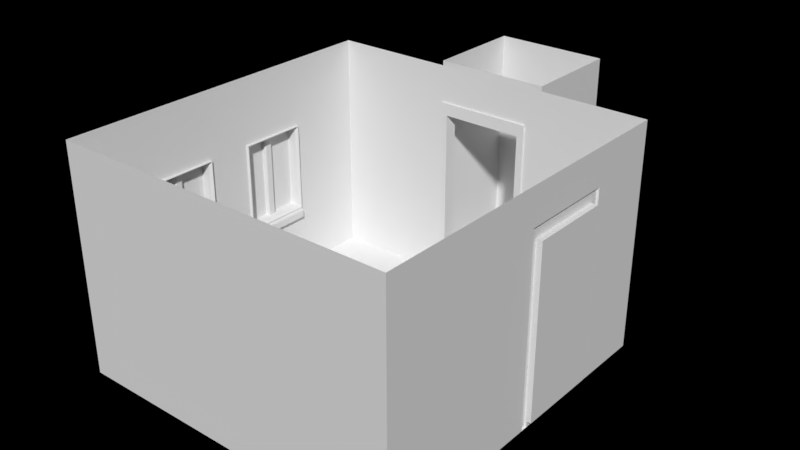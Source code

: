 # Source: room.blend  (saved by Blender 2.77.0; exported with 4.5.12 LTS)
import bpy
from mathutils import Matrix  # noqa: F401  (used for matrix-valued properties, if any)

bpy.ops.wm.read_factory_settings(use_empty=True)
scene = bpy.context.scene
scene.name = 'Scene'

# ---- collections
col_collection_1 = bpy.data.collections.new('Collection 1'); scene.collection.children.link(col_collection_1)

# ---- world
world_world = bpy.data.worlds.new('World'); scene.world = world_world
world_world.color = (0.0, -0.0, 0.0)
world_world.use_sun_shadow = False
world_world.sun_shadow_jitter_overblur = 0.0
world_world.cycles.sampling_method = 'MANUAL'

# ---- meshes
me_plane = bpy.data.meshes.new('Plane')
me_plane.from_pydata([(-1.5, -0.5, 0.0), (1.5, -0.5, 0.0), (-1.5, 2.5, 0.0), (1.5, 2.5, 0.0), (-0.5, -0.5, 0.0), (0.5, -0.5, 0.0), (0.5, 2.5, 0.0), (-0.5, 2.5, 0.0), (0.5, 3.5, 0.0), (-0.5, 3.5, 0.0), (0.5, 2.6, 0.0), (-0.5, 2.6, 0.0), (-0.3, -0.5, 0.0), (-0.36, 2.5, 0.0), (-0.3, 3.5, 0.0), (-0.36, 2.6, 0.0), (0.3, -0.5, 0.0), (0.36, 2.5, 0.0), (0.3, 3.5, 0.0), (0.36, 2.6, 0.0), (1.5, -0.5, 2.0), (1.5, 2.5, 2.0), (-0.5, -0.5, 2.0), (0.5, -0.5, 2.0), (0.5, 2.5, 2.0), (-0.5, 2.5, 2.0), (0.5, 3.5, 2.0), (-0.5, 3.5, 2.0), (0.5, 2.6, 2.0), (-0.5, 2.6, 2.0), (-0.3, -0.5, 2.0), (-0.36, 2.5, 2.0), (-0.3, 3.5, 2.0), (-0.36, 2.6, 2.0), (0.3, -0.5, 2.0), (0.36, 2.5, 2.0), (0.3, 3.5, 2.0), (0.36, 2.6, 2.0), (-1.5, 1.2, 2.0), (-1.5, -0.5, 0.6), (-1.5, -0.5, 1.4), (-1.5, 2.5, 1.4), (-1.5, 1.8, 2.0), (-1.5, 1.2, 0.0), (-1.5, 0.8, 0.0), (-1.5, 0.2, 0.0), (-1.5, -0.5, 2.0), (-1.5, 1.8, 0.0), (-1.5, 2.5, 2.0), (-1.5, 0.2, 2.0), (-1.5, 0.8, 2.0), (-1.5, 1.2, 1.4), (-1.5, 2.5, 0.6), (-1.5, 1.2, 0.6), (-1.5, 0.8, 0.6), (-1.5, 0.8, 1.4), (-1.5, 0.2, 0.6), (-1.5, 0.2, 1.4), (-1.5, -0.5, 0.51), (-1.5, 1.8, 0.51), (-1.5, 0.8, 0.51), (-1.5, 1.2, 0.51), (-1.5, 0.2, 0.51), (-1.47, 1.8, 0.59), (-1.47, 1.2, 0.59), (-1.46, 1.8, 0.5128), (-1.46, 0.8, 0.5128), (-1.47, 0.8, 0.59), (-1.46, 1.2, 0.5128), (-1.47, 0.2, 0.59), (-1.46, 0.2, 0.5128), (-1.49, 0.8, 0.6), (-1.465, 0.8, 0.51), (-1.49, 0.2, 0.6), (-1.5, 2.5, 0.51), (-0.42, 2.5, 0.05), (-0.35, -0.5, 0.05), (-0.35, -0.5, 1.6), (-1.46, 1.8, 0.57), (-1.46, 0.8, 0.57), (-1.46, 1.2, 0.57), (-1.46, 0.2, 0.57), (-1.465, 0.2, 0.51), (-0.42, 2.5, 1.568), (-1.465, 1.2, 0.51), (-1.49, 1.2, 0.6), (-0.35, -0.5, 2.0), (-1.49, 1.8, 0.6), (-1.465, 1.8, 0.51), (-0.42, 2.5, 2.0), (0.3, 3.5, 1.568), (0.5, 3.5, 1.568), (1.5, -0.5, 1.6), (0.5, -0.5, 1.6), (-0.3, 3.5, 1.568), (0.5, 2.6, 1.568), (0.36, 2.6, 1.568), (1.5, 2.5, 1.568), (-0.5, 3.5, 1.568), (0.36, 2.5, 1.568), (-0.5, 2.5, 1.568), (-0.36, 2.5, 1.568), (-0.36, 2.6, 1.568), (-0.5, -0.5, 1.6), (-0.5, 2.6, 1.568), (0.3, -0.5, 1.6), (0.5, 2.5, 1.568), (-0.3, -0.5, 1.6), (0.36, 2.5, 0.05), (-0.36, 2.5, 0.05), (0.36, 2.6, 0.05), (-0.36, 2.6, 0.05), (-1.5, 2.5, 0.05), (-0.35, -0.5, 0.0), (-1.5, 1.8, 0.05), (-1.5, 0.8, 0.05), (-1.5, 1.2, 0.05), (-1.5, 0.2, 0.05), (0.3, 3.5, 0.05), (-0.3, 3.5, 0.05), (0.5, 2.6, 0.05), (-0.5, 3.5, 0.05), (-0.5, 2.6, 0.05), (0.5, 3.5, 0.05), (1.5, -0.5, 0.05), (1.5, 2.5, 0.05), (-0.5, -0.5, 0.05), (0.5, 2.5, 0.05), (0.5, -0.5, 0.05), (0.3, -0.5, 0.05), (-0.3, -0.5, 0.05), (-1.0, -0.5, 0.0), (-0.42, 2.5, 0.0), (-1.5, -0.5, 0.05), (-0.5, 2.5, 0.05), (0.35, -0.5, 0.0), (0.42, 2.5, 0.0), (0.35, -0.5, 2.0), (0.42, 2.5, 2.0), (0.42, 2.5, 1.568), (0.35, -0.5, 1.6), (0.35, -0.5, 0.05), (0.42, 2.5, 0.05), (0.5, -0.5, 1.7), (0.36, 2.5, 1.676), (-0.5, 2.5, 1.676), (0.3, -0.5, 1.7), (-0.3, -0.5, 1.7), (-0.35, -0.5, 1.7), (-0.42, 2.5, 1.676), (1.5, -0.5, 1.7), (1.5, 2.5, 1.676), (-0.36, 2.5, 1.676), (-0.5, -0.5, 1.7), (0.5, 2.5, 1.676), (0.42, 2.5, 1.676), (0.35, -0.5, 1.7), (0.42, 2.481, 0.0), (0.36, 2.481, 0.0), (-0.42, 2.481, 0.05), (-0.42, 2.481, 1.568), (-0.42, 2.481, 0.0), (-0.36, 2.481, 0.05), (-0.36, 2.481, 1.676), (-0.36, 2.481, 1.568), (0.42, 2.481, 1.568), (0.36, 2.481, 1.568), (0.36, 2.481, 0.05), (-0.36, 2.481, 0.0), (0.42, 2.481, 0.05), (0.36, 2.481, 1.676), (-0.42, 2.481, 1.676), (0.42, 2.481, 1.676), (-1.5, -0.5, 0.555), (-1.5, 2.5, 0.555), (-1.463, 1.8, 0.581), (-1.463, 0.8, 0.581), (-1.463, 1.2, 0.581), (-1.463, 0.2, 0.581), (-1.485, 0.2, 0.555), (-1.485, 1.8, 0.555), (-1.5, 1.2, 0.555), (-1.5, 0.2, 0.555), (-1.5, 0.8, 0.555), (-1.5, 1.8, 0.555), (-1.485, 0.8, 0.555), (-1.485, 1.2, 0.555), (-1.479, 0.8, 0.5963), (-1.479, 0.2, 0.5963), (-1.463, 0.2, 0.5619), (-1.463, 0.8, 0.5619), (-1.475, 0.2, 0.5675), (-1.475, 0.8, 0.5675), (-1.479, 1.8, 0.5963), (-1.463, 1.8, 0.5619), (-1.479, 1.2, 0.5963), (-1.463, 1.2, 0.5619), (-1.475, 1.2, 0.5675), (-1.475, 1.8, 0.5675), (-1.664, 0.2243, 0.6243), (-1.586, 0.1993, 1.41), (-1.586, 0.8007, 1.41), (-1.664, 0.7757, 0.6243), (-1.664, 0.7757, 1.376), (-1.586, 0.8007, 0.5902), (-1.586, 0.1993, 0.5902), (-1.664, 0.2243, 1.376), (-1.651, 0.5399, 0.6143), (-1.651, 0.4599, 0.6143), (-1.651, 0.5399, 1.387), (-1.651, 0.4599, 1.387), (-1.549, 0.4714, 0.6143), (-1.558, 0.4599, 0.6143), (-1.558, 0.5399, 0.6143), (-1.549, 0.5284, 0.6143), (-1.549, 0.5284, 1.387), (-1.558, 0.5399, 1.387), (-1.558, 0.4599, 1.387), (-1.549, 0.4714, 1.387), (-1.54, 0.2243, 0.6243), (-1.534, 0.2225, 0.6225), (-1.534, 0.7775, 0.6225), (-1.54, 0.7757, 0.6243), (-1.54, 0.7757, 1.376), (-1.534, 0.7775, 1.377), (-1.534, 0.2225, 1.377), (-1.54, 0.2243, 1.376), (-1.664, 1.224, 0.6243), (-1.586, 1.199, 1.41), (-1.586, 1.801, 1.41), (-1.664, 1.776, 0.6243), (-1.664, 1.776, 1.376), (-1.586, 1.801, 0.5902), (-1.586, 1.199, 0.5902), (-1.664, 1.224, 1.376), (-1.651, 1.54, 0.6143), (-1.651, 1.46, 0.6143), (-1.651, 1.54, 1.387), (-1.651, 1.46, 1.387), (-1.549, 1.471, 0.6143), (-1.558, 1.46, 0.6143), (-1.558, 1.54, 0.6143), (-1.549, 1.528, 0.6143), (-1.549, 1.528, 1.387), (-1.558, 1.54, 1.387), (-1.558, 1.46, 1.387), (-1.549, 1.471, 1.387), (-1.54, 1.224, 0.6243), (-1.54, 1.776, 0.6243), (-1.54, 1.776, 1.376), (-1.534, 1.777, 1.377), (-1.534, 1.223, 1.377), (-1.54, 1.224, 1.376), (0.3, 0.2993, 0.0), (-0.3, 0.2662, 0.0), (-0.35, 0.2634, 0.0), (0.35, 0.3021, 0.0), (0.5, 0.3103, 0.0), (1.5, 0.9403, 0.0), (-0.5, 0.2552, 0.0), (0.3, 0.8998, 0.0), (-0.3, 0.8665, 0.0), (-0.35, 0.8638, 0.0), (0.35, 0.9026, 0.0), (0.5, 0.9109, 0.0), (1.5, 1.08, 0.0), (-0.5, 0.8555, 0.0), (0.3, 1.328, 0.0), (-0.3, 1.285, 0.0), (-0.35, 1.282, 0.0), (0.35, 1.332, 0.0), (0.5, 1.342, 0.0), (1.5, 1.8, 0.0), (-0.5, 1.271, 0.0), (0.3, 1.876, 0.0), (-0.3, 1.851, 0.0), (-0.35, 1.849, 0.0), (0.35, 1.879, 0.0), (0.5, 1.885, 0.0), (1.5, 1.94, 0.0), (-0.5, 1.842, 0.0), (1.5, 0.9403, 2.0), (1.5, 1.94, 2.0), (1.5, 1.8, 2.0), (1.5, 1.08, 2.0), (1.5, 1.86, 0.05), (1.5, 1.86, 1.568), (1.5, 1.86, 2.0), (1.536, 1.08, 1.568), (1.5, 1.08, 1.568), (1.5, 1.94, 1.568), (1.5, 1.8, 1.568), (1.536, 1.8, 1.568), (1.5, 0.9403, 1.568), (1.5, 1.08, 0.05), (1.5, 1.8, 0.05), (1.536, 1.08, 0.05), (1.536, 1.8, 0.05), (1.5, 0.9403, 0.05), (1.5, 1.86, 0.0), (1.5, 1.94, 0.05), (1.5, 1.02, 0.0), (1.5, 1.02, 2.0), (1.5, 1.02, 1.568), (1.5, 1.02, 0.05), (1.5, 1.08, 1.676), (1.5, 1.94, 1.676), (1.5, 1.86, 1.676), (1.5, 1.8, 1.676), (1.5, 0.9403, 1.676), (1.5, 1.02, 1.676), (1.481, 1.02, 0.0), (1.481, 1.08, 0.0), (1.481, 1.86, 0.05), (1.481, 1.86, 1.568), (1.481, 1.86, 0.0), (1.481, 1.8, 0.05), (1.481, 1.8, 1.676), (1.481, 1.8, 1.568), (1.481, 1.02, 1.568), (1.481, 1.08, 1.568), (1.481, 1.08, 0.05), (1.481, 1.8, 0.0), (1.481, 1.02, 0.05), (1.481, 1.08, 1.676), (1.481, 1.86, 1.676), (1.481, 1.02, 1.676), (-1.5, 1.8, 1.4), (-1.5, 1.8, 0.6), (-1.474, 0.794, 0.606), (-1.475, 0.8, 0.6), (-1.475, 0.8, 1.4), (-1.474, 0.794, 1.394), (-1.475, 0.2, 0.6), (-1.474, 0.206, 0.606), (-1.474, 0.206, 1.394), (-1.475, 0.2, 1.4), (-1.502, 0.2225, 0.6225), (-1.495, 0.2202, 0.6202), (-1.495, 0.7798, 0.6202), (-1.502, 0.7775, 0.6225), (-1.502, 0.7775, 1.377), (-1.495, 0.7798, 1.38), (-1.495, 0.2202, 1.38), (-1.502, 0.2225, 1.377), (-1.534, 1.223, 0.6225), (-1.534, 1.777, 0.6225), (-1.474, 1.794, 0.606), (-1.475, 1.8, 0.6), (-1.475, 1.8, 1.4), (-1.474, 1.794, 1.394), (-1.475, 1.2, 0.6), (-1.474, 1.206, 0.606), (-1.474, 1.206, 1.394), (-1.475, 1.2, 1.4), (-1.502, 1.223, 0.6225), (-1.495, 1.22, 0.6202), (-1.495, 1.78, 0.6202), (-1.502, 1.777, 0.6225), (-1.502, 1.777, 1.377), (-1.495, 1.78, 1.38), (-1.495, 1.22, 1.38), (-1.502, 1.223, 1.377)], [], [(5, 1, 258, 257), (0, 131, 4, 259, 45), (135, 5, 257, 256), (19, 10, 8, 18), (11, 15, 14, 9), (113, 12, 254, 255), (19, 15, 111, 110), (15, 19, 18, 14), (12, 16, 253, 254), (90, 91, 26, 36), (150, 143, 23, 20), (94, 90, 36, 32), (95, 96, 37, 28), (256, 257, 264, 263), (98, 94, 32, 27), (33, 37, 96, 102), (2, 7, 134, 112), (96, 99, 101, 102), (91, 95, 28, 26), (4, 131, 133, 126), (104, 98, 27, 29), (156, 146, 34, 137), (102, 104, 29, 33), (154, 151, 21, 24), (146, 147, 30, 34), (148, 153, 22, 86), (149, 152, 31, 89), (155, 154, 24, 138), (327, 41, 48, 42), (57, 55, 50, 49), (84, 68, 80, 196), (184, 174, 52, 328), (328, 52, 41, 327), (249, 252, 234, 231), (192, 187, 67, 176), (51, 327, 42, 38), (54, 53, 51, 55), (183, 181, 53, 54), (55, 51, 38, 50), (350, 353, 361, 360), (252, 247, 227, 234), (39, 56, 57, 40), (173, 182, 56, 39), (40, 57, 49, 46), (233, 228, 229, 232), (133, 117, 62, 58), (115, 116, 61, 60), (116, 114, 59, 61), (114, 112, 74, 59), (117, 115, 60, 62), (178, 176, 67, 69), (177, 175, 63, 64), (82, 72, 66, 70), (82, 70, 81, 189), (84, 88, 65, 68), (187, 188, 69, 67), (198, 193, 63, 175), (193, 195, 64, 63), (54, 56, 73, 71), (4, 113, 255, 259), (62, 60, 72, 82), (183, 54, 71, 185), (147, 148, 86, 30), (182, 62, 82, 179), (88, 194, 78, 65), (191, 189, 81, 178), (68, 65, 78, 80), (70, 66, 79, 81), (145, 149, 89, 25), (134, 75, 83, 100), (72, 190, 79, 66), (130, 76, 77, 107), (197, 196, 80, 177), (181, 61, 84, 186), (12, 113, 76, 130), (328, 53, 85, 87), (184, 328, 87, 180), (61, 59, 88, 84), (7, 132, 75, 134), (142, 127, 106, 139), (139, 155, 172, 165), (76, 126, 103, 77), (129, 130, 107, 105), (127, 125, 97, 106), (111, 122, 104, 102), (141, 129, 105, 140), (122, 121, 98, 104), (123, 120, 95, 91), (121, 119, 94, 98), (253, 256, 263, 260), (120, 110, 96, 95), (119, 118, 90, 94), (124, 128, 93, 92), (118, 123, 91, 90), (144, 35, 31, 152), (109, 108, 110, 111), (13, 17, 108, 109), (112, 134, 100, 145, 25, 48, 41, 52, 174, 74), (45, 44, 115, 117), (47, 2, 112, 114), (43, 47, 114, 116), (44, 43, 116, 115), (0, 45, 117, 133), (18, 8, 123, 118), (14, 18, 118, 119), (10, 19, 110, 120), (9, 14, 119, 121), (8, 10, 120, 123), (11, 9, 121, 122), (15, 11, 122, 111), (1, 5, 128, 124), (255, 254, 261, 262), (135, 16, 129, 141), (6, 3, 125, 127), (16, 12, 130, 129), (113, 4, 126, 76), (136, 6, 127, 142), (101, 99, 166, 164), (126, 133, 46, 22, 153, 103), (46, 133, 58, 173, 39, 40), (133, 131, 0), (99, 108, 167, 166), (5, 135, 141, 128), (128, 141, 140, 93), (83, 75, 159, 160), (144, 155, 138, 35), (143, 156, 137, 23), (16, 135, 256, 253), (93, 140, 156, 143), (142, 139, 165, 169), (144, 152, 163, 170), (100, 83, 149, 145), (107, 77, 148, 147), (139, 106, 154, 155), (136, 142, 169, 157), (77, 103, 153, 148), (105, 107, 147, 146), (106, 97, 151, 154), (140, 105, 146, 156), (288, 289, 291, 292), (92, 93, 143, 150), (159, 162, 164, 160), (161, 168, 162, 159), (158, 157, 169, 167), (167, 169, 165, 166), (166, 165, 172, 170), (166, 170, 163, 164), (160, 164, 163, 171), (108, 17, 158, 167), (109, 101, 164, 162), (152, 149, 171, 163), (13, 109, 162, 168), (149, 83, 160, 171), (155, 144, 170, 172), (75, 132, 161, 159), (102, 101, 109, 111), (96, 110, 108, 99), (59, 184, 180, 88), (53, 181, 186, 85), (195, 197, 177, 64), (188, 191, 178, 69), (56, 182, 179, 73), (60, 183, 185, 72), (194, 198, 175, 78), (80, 78, 175, 177), (81, 79, 176, 178), (58, 62, 182, 173), (60, 61, 181, 183), (190, 192, 176, 79), (59, 74, 174, 184), (72, 185, 192, 190), (73, 179, 191, 188), (179, 82, 189, 191), (71, 73, 188, 187), (185, 71, 187, 192), (88, 180, 198, 194), (85, 186, 197, 195), (186, 84, 196, 197), (87, 85, 195, 193), (180, 87, 193, 198), (226, 219, 199, 206), (335, 334, 338, 343), (223, 226, 206, 203), (205, 200, 201, 204), (222, 223, 203, 202), (57, 56, 333, 336), (220, 225, 344, 337), (219, 222, 202, 199), (212, 217, 210, 208), (207, 209, 216, 213), (215, 214, 213, 216), (211, 218, 217, 212), (214, 215, 218, 211), (222, 219, 220, 221), (226, 223, 224, 225), (223, 222, 221, 224), (219, 226, 225, 220), (332, 335, 343, 342), (248, 249, 231, 230), (345, 251, 362, 355), (51, 53, 351, 354), (247, 248, 230, 227), (240, 245, 238, 236), (235, 237, 244, 241), (243, 242, 241, 244), (239, 246, 245, 240), (242, 243, 246, 239), (248, 247, 345, 346), (252, 249, 250, 251), (249, 248, 346, 250), (247, 252, 251, 345), (353, 352, 356, 361), (259, 255, 262, 266), (257, 258, 265, 264), (45, 259, 266, 44), (254, 253, 260, 261), (262, 261, 268, 269), (263, 264, 271, 270), (44, 266, 273, 43), (260, 263, 270, 267), (264, 265, 272, 271), (266, 262, 269, 273), (261, 260, 267, 268), (269, 268, 275, 276), (271, 272, 279, 278), (270, 271, 278, 277), (273, 269, 276, 280), (43, 273, 280, 47), (268, 267, 274, 275), (267, 270, 277, 274), (280, 276, 132, 7), (276, 275, 13, 132), (47, 280, 7, 2), (278, 279, 3, 6), (275, 274, 17, 13), (277, 278, 6, 136), (274, 277, 136, 17), (307, 308, 283, 287), (310, 309, 281, 302), (306, 307, 287, 282), (300, 285, 286, 290), (279, 299, 285, 300), (304, 298, 293, 303), (303, 310, 326, 319), (305, 284, 283, 308), (295, 294, 296, 297), (272, 265, 294, 295), (301, 258, 298, 304), (291, 289, 320, 318), (289, 294, 321, 320), (286, 285, 313, 314), (305, 310, 302, 284), (304, 303, 319, 323), (305, 308, 317, 324), (290, 286, 307, 306), (303, 293, 309, 310), (301, 304, 323, 311), (313, 316, 318, 314), (315, 322, 316, 313), (312, 311, 323, 321), (321, 323, 319, 320), (320, 319, 326, 324), (320, 324, 317, 318), (314, 318, 317, 325), (294, 265, 312, 321), (295, 291, 318, 316), (308, 307, 325, 317), (272, 295, 316, 322), (307, 286, 314, 325), (310, 305, 324, 326), (285, 299, 315, 313), (292, 291, 295, 297), (288, 296, 294, 289), (1, 124, 298, 258), (124, 92, 293, 298), (92, 150, 309, 293), (150, 20, 281, 309), (279, 300, 125, 3), (97, 125, 300, 290), (151, 97, 290, 306), (21, 151, 306, 282), (292, 297, 296, 288), (55, 57, 336, 331), (56, 54, 330, 333), (54, 55, 331, 330), (327, 51, 354, 349), (224, 221, 340, 341), (334, 329, 339, 338), (329, 332, 342, 339), (330, 331, 332, 329), (334, 335, 336, 333), (329, 334, 333, 330), (331, 336, 335, 332), (225, 224, 341, 344), (338, 339, 340, 337), (342, 343, 344, 341), (339, 342, 341, 340), (343, 338, 337, 344), (221, 220, 337, 340), (53, 328, 348, 351), (328, 327, 349, 348), (250, 346, 358, 359), (352, 347, 357, 356), (347, 350, 360, 357), (348, 349, 350, 347), (352, 353, 354, 351), (347, 352, 351, 348), (349, 354, 353, 350), (251, 250, 359, 362), (356, 357, 358, 355), (360, 361, 362, 359), (357, 360, 359, 358), (361, 356, 355, 362), (346, 345, 355, 358)])
me_plane.use_remesh_preserve_volume = False
me_plane.use_remesh_preserve_attributes = False
me_plane.use_mirror_vertex_groups = False
me_plane.update()

# ---- objects
ob_plane = bpy.data.objects.new('Plane', me_plane)

# ---- transforms, parenting, visibility, modifiers, constraints
ob_plane.location = (0.0, 0.0, 0.0)
ob_plane.lineart.crease_threshold = 0.0

# ---- collection membership
col_collection_1.objects.link(ob_plane)

# ---- scene / render settings (as saved in the file)
scene.frame_start = 1; scene.frame_end = 250; scene.frame_set(8)
scene.render.engine = 'CYCLES'
scene.render.image_settings.color_mode = 'RGB'
scene.render.image_settings.compression = 90
scene.render.resolution_percentage = 25
scene.render.pixel_aspect_x = 100.0
scene.render.pixel_aspect_y = 100.0
scene.render.dither_intensity = 0.0
scene.render.bake_margin = 2
scene.render.bake_bias = 0.0
scene.cycles.use_denoising = False
scene.cycles.samples = 500
scene.cycles.sampling_pattern = 'TABULATED_SOBOL'
scene.cycles.light_sampling_threshold = 0.0
scene.cycles.use_adaptive_sampling = False
scene.cycles.use_light_tree = False
scene.cycles.blur_glossy = 0.0
scene.cycles.sample_clamp_indirect = 0.0
scene.view_settings.view_transform = 'Standard'
bpy.context.view_layer.update()

# ---- added for rendering (the .blend has no active camera and no usable light): camera, sun
cam_auto = bpy.data.cameras.new('AutoCamera')
cam_auto.lens = 50.0
cam_auto.sensor_width = 36.0
cam_auto.clip_end = 1000.0
ob_auto_camera = bpy.data.objects.new('AutoCamera', cam_auto)
scene.collection.objects.link(ob_auto_camera)
ob_auto_camera.location = (5.02366, -4.60514, 5.0701)
ob_auto_camera.rotation_euler = (1.09748, -7.21219e-08, 0.694738)
scene.camera = ob_auto_camera
light_auto_sun = bpy.data.lights.new('AutoSun', 'SUN')
light_auto_sun.energy = 3.0
light_auto_sun.angle = 0.0523599
ob_auto_sun = bpy.data.objects.new('AutoSun', light_auto_sun)
scene.collection.objects.link(ob_auto_sun)
ob_auto_sun.rotation_euler = (0.872665, 0.174533, 0.523599)
bpy.context.view_layer.update()
